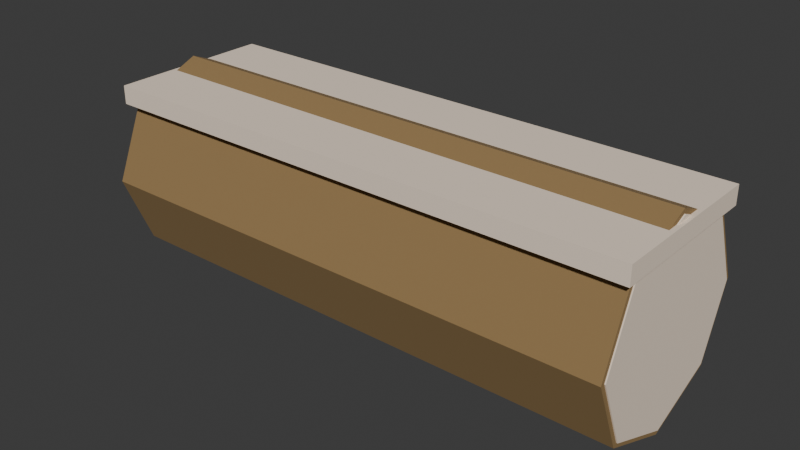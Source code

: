# Source: sitting_log.blend  (saved by Blender 5.1.30; exported with 4.5.12 LTS)
import bpy
from mathutils import Matrix  # noqa: F401  (used for matrix-valued properties, if any)

bpy.ops.wm.read_factory_settings(use_empty=True)
scene = bpy.context.scene
scene.name = 'Scene'

# ---- collections
col_collection = bpy.data.collections.new('Collection'); scene.collection.children.link(col_collection)
col_workbenchcollection = bpy.data.collections.new('WorkbenchCollection'); scene.collection.children.link(col_workbenchcollection)
col_forgecollection = bpy.data.collections.new('ForgeCollection'); scene.collection.children.link(col_forgecollection)
col_anvilcollection = bpy.data.collections.new('AnvilCollection'); scene.collection.children.link(col_anvilcollection)
col_cookingfirecollection = bpy.data.collections.new('CookingFireCollection'); scene.collection.children.link(col_cookingfirecollection)
col_alchemytablecollection = bpy.data.collections.new('AlchemyTableCollection'); scene.collection.children.link(col_alchemytablecollection)
col_loomcollection = bpy.data.collections.new('LoomCollection'); scene.collection.children.link(col_loomcollection)
col_sawmillcollection = bpy.data.collections.new('SawmillCollection'); scene.collection.children.link(col_sawmillcollection)
col_fencecollection = bpy.data.collections.new('FenceCollection'); scene.collection.children.link(col_fencecollection)
col_postcollection = bpy.data.collections.new('PostCollection'); scene.collection.children.link(col_postcollection)
col_gatecollection = bpy.data.collections.new('GateCollection'); scene.collection.children.link(col_gatecollection)
col_troughcollection = bpy.data.collections.new('TroughCollection'); scene.collection.children.link(col_troughcollection)
col_campfirecollection = bpy.data.collections.new('CampfireCollection'); scene.collection.children.link(col_campfirecollection)
col_claimcollection = bpy.data.collections.new('ClaimCollection'); scene.collection.children.link(col_claimcollection)
col_logcollection = bpy.data.collections.new('LogCollection'); scene.collection.children.link(col_logcollection)

# ---- materials (node trees are filled in below, after node groups)
mat_logbark = bpy.data.materials.new('LogBark')
mat_loginner = bpy.data.materials.new('LogInner')

# ---- material node trees
mat_logbark.use_nodes = True; mat_logbark.node_tree.nodes.clear()
_N = mat_logbark.node_tree.nodes; _L = mat_logbark.node_tree.links
n0 = _N.new('ShaderNodeBsdfPrincipled'); n0.name = 'Principled BSDF'; n0.location = (-200, 100)
n0.inputs[0].default_value = (0.2902, 0.1843, 0.07451, 1.0)
n0.inputs[2].default_value = 0.95
n1 = _N.new('ShaderNodeOutputMaterial'); n1.name = 'Material Output'; n1.location = (200, 100)
_L.new(n0.outputs[0], n1.inputs[0])
n1.is_active_output = True
mat_loginner.use_nodes = True; mat_loginner.node_tree.nodes.clear()
_N = mat_loginner.node_tree.nodes; _L = mat_loginner.node_tree.links
n0 = _N.new('ShaderNodeBsdfPrincipled'); n0.name = 'Principled BSDF'; n0.location = (-200, 100)
n0.inputs[0].default_value = (0.9098, 0.7647, 0.6196, 1.0)
n0.inputs[2].default_value = 0.95
n1 = _N.new('ShaderNodeOutputMaterial'); n1.name = 'Material Output'; n1.location = (200, 100)
_L.new(n0.outputs[0], n1.inputs[0])
n1.is_active_output = True

# ---- world
world_world = bpy.data.worlds.new('World'); scene.world = world_world
world_world.use_nodes = True; world_world.node_tree.nodes.clear()
_N = world_world.node_tree.nodes; _L = world_world.node_tree.links
n0 = _N.new('ShaderNodeOutputWorld'); n0.name = 'World Output'; n0.location = (200, 100)
n1 = _N.new('ShaderNodeBackground'); n1.name = 'Background'; n1.location = (-200, 100)
n1.inputs[0].default_value = (0.05088, 0.05088, 0.05088, 1.0)
_L.new(n1.outputs[0], n0.inputs[0])
n0.is_active_output = True
world_world.color = (0.05088, 0.05088, 0.05088)
world_world.sun_shadow_jitter_overblur = 0.0

# ---- meshes
me_cylinder_033 = bpy.data.meshes.new('Cylinder.033')
me_cylinder_033.from_pydata([(-0.58, 0.22, 2.535e-08), (0.58, 0.22, -2.535e-08), (-0.58, 0.1556, -0.1556), (0.58, 0.1556, -0.1556), (-0.58, 0.0, -0.22), (0.58, 0.0, -0.22), (-0.58, -0.1556, -0.1556), (0.58, -0.1556, -0.1556), (-0.58, -0.22, 2.535e-08), (0.58, -0.22, -2.535e-08), (-0.58, -0.1556, 0.1556), (0.58, -0.1556, 0.1556), (-0.58, 0.0, 0.22), (0.58, 0.0, 0.22), (-0.58, 0.1556, 0.1556), (0.58, 0.1556, 0.1556)], [], [(0, 1, 3, 2), (2, 3, 5, 4), (4, 5, 7, 6), (6, 7, 9, 8), (8, 9, 11, 10), (10, 11, 13, 12), (3, 1, 15, 13, 11, 9, 7, 5), (12, 13, 15, 14), (14, 15, 1, 0), (0, 2, 4, 6, 8, 10, 12, 14)])
_uv = me_cylinder_033.uv_layers.new(name='UVMap')
_uv.uv.foreach_set('vector', [1.0, 0.5, 1.0, 1.0, 0.875, 1.0, 0.875, 0.5, 0.875, 0.5, 0.875, 1.0, 0.75, 1.0, 0.75, 0.5, 0.75, 0.5, 0.75, 1.0, 0.625, 1.0, 0.625, 0.5, 0.625, 0.5, 0.625, 1.0, 0.5, 1.0, 0.5, 0.5, 0.5, 0.5, 0.5, 1.0, 0.375, 1.0, 0.375, 0.5, 0.375, 0.5, 0.375, 1.0, 0.25, 1.0, 0.25, 0.5, 0.4197, 0.4197, 0.25, 0.49, 0.08029, 0.4197, 0.01, 0.25, 0.08029, 0.08029, 0.25, 0.01, 0.4197, 0.08029, 0.49, 0.25, 0.25, 0.5, 0.25, 1.0, 0.125, 1.0, 0.125, 0.5, 0.125, 0.5, 0.125, 1.0, 0.0, 1.0, 0.0, 0.5, 0.75, 0.49, 0.9197, 0.4197, 0.99, 0.25, 0.9197, 0.08029, 0.75, 0.01, 0.5803, 0.08029, 0.51, 0.25, 0.5803, 0.4197])
me_cylinder_033.materials.append(mat_logbark)
me_cylinder_033.update()
me_cylinder_034 = bpy.data.meshes.new('Cylinder.034')
me_cylinder_034.from_pydata([(-0.0025, 0.21, 1.093e-10), (0.0025, 0.21, -1.093e-10), (-0.0025, 0.1485, -0.1485), (0.0025, 0.1485, -0.1485), (-0.0025, 0.0, -0.21), (0.0025, 0.0, -0.21), (-0.0025, -0.1485, -0.1485), (0.0025, -0.1485, -0.1485), (-0.0025, -0.21, 1.093e-10), (0.0025, -0.21, -1.093e-10), (-0.0025, -0.1485, 0.1485), (0.0025, -0.1485, 0.1485), (-0.0025, 0.0, 0.21), (0.0025, 0.0, 0.21), (-0.0025, 0.1485, 0.1485), (0.0025, 0.1485, 0.1485)], [], [(0, 1, 3, 2), (2, 3, 5, 4), (4, 5, 7, 6), (6, 7, 9, 8), (8, 9, 11, 10), (10, 11, 13, 12), (3, 1, 15, 13, 11, 9, 7, 5), (12, 13, 15, 14), (14, 15, 1, 0), (0, 2, 4, 6, 8, 10, 12, 14)])
_uv = me_cylinder_034.uv_layers.new(name='UVMap')
_uv.uv.foreach_set('vector', [1.0, 0.5, 1.0, 1.0, 0.875, 1.0, 0.875, 0.5, 0.875, 0.5, 0.875, 1.0, 0.75, 1.0, 0.75, 0.5, 0.75, 0.5, 0.75, 1.0, 0.625, 1.0, 0.625, 0.5, 0.625, 0.5, 0.625, 1.0, 0.5, 1.0, 0.5, 0.5, 0.5, 0.5, 0.5, 1.0, 0.375, 1.0, 0.375, 0.5, 0.375, 0.5, 0.375, 1.0, 0.25, 1.0, 0.25, 0.5, 0.4197, 0.4197, 0.25, 0.49, 0.08029, 0.4197, 0.01, 0.25, 0.08029, 0.08029, 0.25, 0.01, 0.4197, 0.08029, 0.49, 0.25, 0.25, 0.5, 0.25, 1.0, 0.125, 1.0, 0.125, 0.5, 0.125, 0.5, 0.125, 1.0, 0.0, 1.0, 0.0, 0.5, 0.75, 0.49, 0.9197, 0.4197, 0.99, 0.25, 0.9197, 0.08029, 0.75, 0.01, 0.5803, 0.08029, 0.51, 0.25, 0.5803, 0.4197])
me_cylinder_034.materials.append(mat_loginner)
me_cylinder_034.update()
me_cylinder_035 = bpy.data.meshes.new('Cylinder.035')
me_cylinder_035.from_pydata([(-0.0025, 0.21, 1.093e-10), (0.0025, 0.21, -1.093e-10), (-0.0025, 0.1485, -0.1485), (0.0025, 0.1485, -0.1485), (-0.0025, 0.0, -0.21), (0.0025, 0.0, -0.21), (-0.0025, -0.1485, -0.1485), (0.0025, -0.1485, -0.1485), (-0.0025, -0.21, 1.093e-10), (0.0025, -0.21, -1.093e-10), (-0.0025, -0.1485, 0.1485), (0.0025, -0.1485, 0.1485), (-0.0025, 0.0, 0.21), (0.0025, 0.0, 0.21), (-0.0025, 0.1485, 0.1485), (0.0025, 0.1485, 0.1485)], [], [(0, 1, 3, 2), (2, 3, 5, 4), (4, 5, 7, 6), (6, 7, 9, 8), (8, 9, 11, 10), (10, 11, 13, 12), (3, 1, 15, 13, 11, 9, 7, 5), (12, 13, 15, 14), (14, 15, 1, 0), (0, 2, 4, 6, 8, 10, 12, 14)])
_uv = me_cylinder_035.uv_layers.new(name='UVMap')
_uv.uv.foreach_set('vector', [1.0, 0.5, 1.0, 1.0, 0.875, 1.0, 0.875, 0.5, 0.875, 0.5, 0.875, 1.0, 0.75, 1.0, 0.75, 0.5, 0.75, 0.5, 0.75, 1.0, 0.625, 1.0, 0.625, 0.5, 0.625, 0.5, 0.625, 1.0, 0.5, 1.0, 0.5, 0.5, 0.5, 0.5, 0.5, 1.0, 0.375, 1.0, 0.375, 0.5, 0.375, 0.5, 0.375, 1.0, 0.25, 1.0, 0.25, 0.5, 0.4197, 0.4197, 0.25, 0.49, 0.08029, 0.4197, 0.01, 0.25, 0.08029, 0.08029, 0.25, 0.01, 0.4197, 0.08029, 0.49, 0.25, 0.25, 0.5, 0.25, 1.0, 0.125, 1.0, 0.125, 0.5, 0.125, 0.5, 0.125, 1.0, 0.0, 1.0, 0.0, 0.5, 0.75, 0.49, 0.9197, 0.4197, 0.99, 0.25, 0.9197, 0.08029, 0.75, 0.01, 0.5803, 0.08029, 0.51, 0.25, 0.5803, 0.4197])
me_cylinder_035.materials.append(mat_loginner)
me_cylinder_035.update()
me_cube_127 = bpy.data.meshes.new('Cube.127')
me_cube_127.from_pydata([(-0.59, -0.18, -0.02), (-0.59, -0.18, 0.02), (-0.59, 0.18, -0.02), (-0.59, 0.18, 0.02), (0.59, -0.18, -0.02), (0.59, -0.18, 0.02), (0.59, 0.18, -0.02), (0.59, 0.18, 0.02)], [], [(0, 1, 3, 2), (2, 3, 7, 6), (6, 7, 5, 4), (4, 5, 1, 0), (2, 6, 4, 0), (7, 3, 1, 5)])
_uv = me_cube_127.uv_layers.new(name='UVMap')
_uv.uv.foreach_set('vector', [0.375, 0.0, 0.625, 0.0, 0.625, 0.25, 0.375, 0.25, 0.375, 0.25, 0.625, 0.25, 0.625, 0.5, 0.375, 0.5, 0.375, 0.5, 0.625, 0.5, 0.625, 0.75, 0.375, 0.75, 0.375, 0.75, 0.625, 0.75, 0.625, 1.0, 0.375, 1.0, 0.125, 0.5, 0.375, 0.5, 0.375, 0.75, 0.125, 0.75, 0.625, 0.5, 0.875, 0.5, 0.875, 0.75, 0.625, 0.75])
me_cube_127.materials.append(mat_loginner)
me_cube_127.update()

# ---- objects
ob_log_body = bpy.data.objects.new('Log_Body', me_cylinder_033)
ob_log_end__57 = bpy.data.objects.new('Log_End_-57', me_cylinder_034)
ob_log_end_57 = bpy.data.objects.new('Log_End_57', me_cylinder_035)
ob_log_seat = bpy.data.objects.new('Log_Seat', me_cube_127)

# ---- transforms, parenting, visibility, modifiers, constraints
ob_log_body.location = (0.0, 0.0, 0.22)
ob_log_end__57.location = (-0.58, 0.0, 0.22)
ob_log_end_57.location = (0.58, 0.0, 0.22)
ob_log_seat.location = (0.0, 0.0, 0.4)

# ---- collection membership
col_logcollection.objects.link(ob_log_body)
col_logcollection.objects.link(ob_log_end__57)
col_logcollection.objects.link(ob_log_end_57)
col_logcollection.objects.link(ob_log_seat)
def _layer_coll(name, lc=None):
    lc = lc or bpy.context.view_layer.layer_collection
    for c in lc.children:
        if c.name == name: return c
        r = _layer_coll(name, c)
        if r: return r
_layer_coll('Collection').exclude = True
_layer_coll('WorkbenchCollection').exclude = True
_layer_coll('ForgeCollection').exclude = True
_layer_coll('AnvilCollection').exclude = True
_layer_coll('CookingFireCollection').exclude = True
_layer_coll('AlchemyTableCollection').exclude = True
_layer_coll('LoomCollection').exclude = True

# ---- scene / render settings (as saved in the file)
scene.frame_start = 1; scene.frame_end = 250; scene.frame_set(1)
scene.render.engine = 'BLENDER_EEVEE_NEXT'
scene.render.bake_bias = 0.0
scene.render.bake_samples = 0
scene.cycles.sampling_pattern = 'TABULATED_SOBOL'
scene.eevee.use_volume_custom_range = False
bpy.context.view_layer.update()

# ---- added for rendering (the .blend has no active camera and no usable light): camera, sun
cam_auto = bpy.data.cameras.new('AutoCamera')
cam_auto.lens = 50.0
cam_auto.sensor_width = 36.0
cam_auto.clip_end = 1000.0
ob_auto_camera = bpy.data.objects.new('AutoCamera', cam_auto)
scene.collection.objects.link(ob_auto_camera)
ob_auto_camera.location = (1.23426, -1.48112, 1.20741)
ob_auto_camera.rotation_euler = (1.09748, -7.21219e-08, 0.694738)
scene.camera = ob_auto_camera
light_auto_sun = bpy.data.lights.new('AutoSun', 'SUN')
light_auto_sun.energy = 3.0
light_auto_sun.angle = 0.0523599
ob_auto_sun = bpy.data.objects.new('AutoSun', light_auto_sun)
scene.collection.objects.link(ob_auto_sun)
ob_auto_sun.rotation_euler = (0.872665, 0.174533, 0.523599)
bpy.context.view_layer.update()
